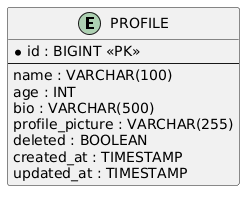

The diagram above was rendered by PlantUML. Its source (embedded in the PNG):
@startuml
entity PROFILE {
  * id : BIGINT <<PK>>
  --
  name : VARCHAR(100)
  age : INT
  bio : VARCHAR(500)
  profile_picture : VARCHAR(255)
  deleted : BOOLEAN
  created_at : TIMESTAMP
  updated_at : TIMESTAMP
}
@enduml